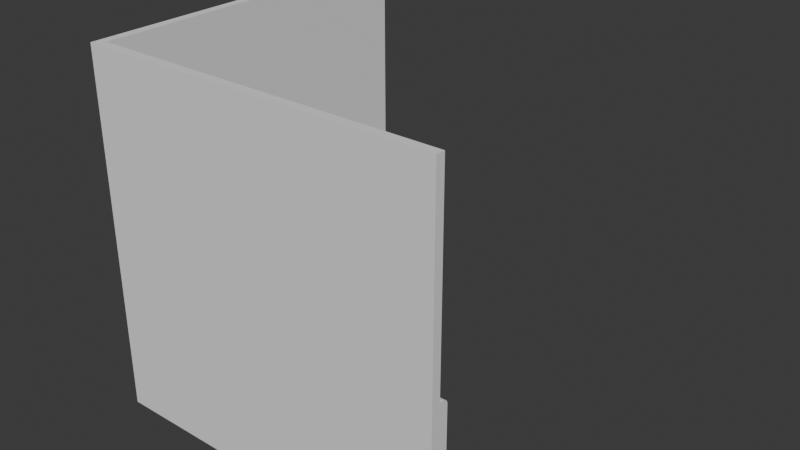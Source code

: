 # Source: FI-048_Overseer_Hallway_Invert_Sharp_Corner_Wall.blend  (saved by Blender 4.2.66; exported with 4.5.12 LTS)
import bpy
from mathutils import Matrix  # noqa: F401  (used for matrix-valued properties, if any)

bpy.ops.wm.read_factory_settings(use_empty=True)
scene = bpy.context.scene
scene.name = 'Scene'

# ---- collections
col_collection = bpy.data.collections.new('Collection'); scene.collection.children.link(col_collection)
col_export = bpy.data.collections.new('Export'); scene.collection.children.link(col_export)

# ---- world
world_world = bpy.data.worlds.new('World'); scene.world = world_world
world_world.use_nodes = True; world_world.node_tree.nodes.clear()
_N = world_world.node_tree.nodes; _L = world_world.node_tree.links
n0 = _N.new('ShaderNodeOutputWorld'); n0.name = 'World Output'; n0.location = (300, 300)
n1 = _N.new('ShaderNodeBackground'); n1.name = 'Background'; n1.location = (10, 300)
n1.inputs[0].default_value = (0.05088, 0.05088, 0.05088, 1.0)
_L.new(n1.outputs[0], n0.inputs[0])
n0.is_active_output = True
world_world.color = (0.05088, 0.05088, 0.05088)
world_world.sun_shadow_jitter_overblur = 0.0

# ---- meshes
me_cube_003 = bpy.data.meshes.new('Cube.003')
me_cube_003.from_pydata([(-1.0, -1.0, 0.0), (-1.0, -1.0, 2.0), (-1.0, 1.0, 0.0), (-1.0, 1.0, 2.0), (-0.95, 1.0, 0.0), (-0.95, 1.0, 2.0), (-1.0, -1.0, 0.9), (-1.0, 1.0, 0.9), (-0.95, 1.0, 0.9), (-1.0, 0.3333, 0.0), (-1.0, -0.3333, 0.0), (-1.0, -0.3333, 2.0), (-1.0, 0.3333, 2.0), (-0.95, -0.3333, 0.0), (-0.95, 0.3333, 0.0), (-0.95, 0.3333, 2.0), (-0.95, -0.3333, 2.0), (-0.95, 0.3333, 0.9), (-0.95, -0.3333, 0.9), (-1.0, -0.3333, 0.9), (-1.0, 0.3333, 0.9), (-1.0, 1.0, 0.1), (-0.95, 1.0, 0.1), (-1.0, -1.0, 0.1), (-1.0, -0.3333, 0.1), (-1.0, 0.3333, 0.1), (-0.95, 0.3333, 0.1), (-0.95, -0.3333, 0.1), (-0.95, 0.2667, 0.82), (-0.95, -0.2667, 0.82), (-0.95, 0.2667, 0.18), (-0.95, -0.2667, 0.18), (-0.95, 0.9333, 0.82), (-0.95, 0.4, 0.82), (-0.95, 0.9333, 0.18), (-0.95, 0.4, 0.18), (-0.95, -0.4, 0.82), (-0.9417, -0.9417, 0.82), (-0.9417, -0.9417, 0.18), (-0.95, -0.4, 0.18), (-0.9, 1.0, 0.1), (-0.9, 0.3333, 0.1), (-0.9, -0.3333, 0.1), (-0.875, 1.0, 0.1), (-0.875, 1.0, 0.0), (-0.875, 0.3333, 0.0), (-0.875, -0.3333, 0.0), (-0.875, 0.3333, 0.1), (-0.875, -0.3333, 0.1), (-0.9, -0.3333, 0.8703), (-0.9297, -0.3333, 0.9), (-0.9023, -0.3333, 0.8817), (-0.9087, -0.3333, 0.8913), (-0.9183, -0.3333, 0.8977), (-0.9297, 1.0, 0.9), (-0.9, 1.0, 0.8703), (-0.9183, 1.0, 0.8977), (-0.9087, 1.0, 0.8913), (-0.9023, 1.0, 0.8817), (-0.9297, 0.3333, 0.9), (-0.9, 0.3333, 0.8703), (-0.9183, 0.3333, 0.8977), (-0.9087, 0.3333, 0.8913), (-0.9023, 0.3333, 0.8817), (-0.9297, 0.2667, 0.82), (-0.9, 0.2934, 0.8521), (-0.9183, 0.2687, 0.8224), (-0.9087, 0.2745, 0.8294), (-0.9023, 0.2832, 0.8398), (-0.9, -0.2934, 0.8521), (-0.9297, -0.2667, 0.82), (-0.9023, -0.2832, 0.8398), (-0.9087, -0.2745, 0.8294), (-0.9183, -0.2687, 0.8224), (-0.9297, 0.2667, 0.18), (-0.9, 0.2934, 0.1479), (-0.9183, 0.2687, 0.1776), (-0.9087, 0.2745, 0.1706), (-0.9023, 0.2832, 0.1602), (-0.9, -0.2934, 0.1479), (-0.9297, -0.2667, 0.18), (-0.9023, -0.2832, 0.1602), (-0.9087, -0.2745, 0.1706), (-0.9183, -0.2687, 0.1776), (-0.9297, 0.9333, 0.82), (-0.9, 0.9601, 0.8521), (-0.9183, 0.9354, 0.8224), (-0.9087, 0.9412, 0.8294), (-0.9023, 0.9499, 0.8398), (-0.9, 0.3732, 0.8521), (-0.9297, 0.4, 0.82), (-0.9023, 0.3835, 0.8398), (-0.9087, 0.3922, 0.8294), (-0.9183, 0.398, 0.8224), (-0.9297, 0.9333, 0.18), (-0.9, 0.9601, 0.1479), (-0.9183, 0.9354, 0.1776), (-0.9087, 0.9412, 0.1706), (-0.9023, 0.9499, 0.1602), (-0.9, 0.3732, 0.1479), (-0.9297, 0.4, 0.18), (-0.9023, 0.3835, 0.1602), (-0.9087, 0.3922, 0.1706), (-0.9183, 0.398, 0.1776), (-0.9297, -0.4, 0.82), (-0.9, -0.3732, 0.8521), (-0.9183, -0.398, 0.8224), (-0.9087, -0.3922, 0.8294), (-0.9023, -0.3835, 0.8398), (-0.9297, -0.4, 0.18), (-0.9, -0.3732, 0.1479), (-0.9183, -0.398, 0.1776), (-0.9087, -0.3922, 0.1706), (-0.9023, -0.3835, 0.1602), (-0.95, -0.95, 2.0), (-0.95, -0.95, 0.9), (-0.95, -0.95, 0.0), (-0.95, -0.95, 0.1), (-0.875, -0.875, 0.0), (-0.875, -0.875, 0.1), (-0.9, -0.9, 0.8521), (-0.9023, -0.9023, 0.8398), (-0.9087, -0.9087, 0.8294), (-0.9183, -0.9183, 0.8224), (-0.9297, -0.9297, 0.82), (-0.9297, -0.9297, 0.18), (-0.9183, -0.9183, 0.1776), (-0.9087, -0.9087, 0.1706), (-0.9023, -0.9023, 0.1602), (-0.9, -0.9, 0.1479), (-0.9333, -0.9333, 0.82), (-0.9333, -0.9333, 0.18), (-0.9, -0.9, 0.1), (-0.9297, -0.9297, 0.9), (-0.9183, -0.9183, 0.8977), (-0.9087, -0.9087, 0.8913), (-0.9023, -0.9023, 0.8817), (-0.9, -0.9, 0.8703), (1.0, -1.0, 0.0), (1.0, -1.0, 2.0), (1.0, -0.95, 0.0), (1.0, -0.95, 2.0), (1.0, -1.0, 0.9), (1.0, -0.95, 0.9), (0.3333, -1.0, 0.0), (-0.3333, -1.0, 0.0), (-0.3333, -1.0, 2.0), (0.3333, -1.0, 2.0), (-0.3333, -0.95, 0.0), (0.3333, -0.95, 0.0), (0.3333, -0.95, 2.0), (-0.3333, -0.95, 2.0), (0.3333, -0.95, 0.9), (-0.3333, -0.95, 0.9), (-0.3333, -1.0, 0.9), (0.3333, -1.0, 0.9), (1.0, -1.0, 0.1), (1.0, -0.95, 0.1), (-0.3333, -1.0, 0.1), (0.3333, -1.0, 0.1), (0.3333, -0.95, 0.1), (-0.3333, -0.95, 0.1), (0.2667, -0.95, 0.82), (-0.2667, -0.95, 0.82), (0.2667, -0.95, 0.18), (-0.2667, -0.95, 0.18), (0.9333, -0.95, 0.82), (0.4, -0.95, 0.82), (0.9333, -0.95, 0.18), (0.4, -0.95, 0.18), (-0.4, -0.95, 0.82), (-0.4, -0.95, 0.18), (1.0, -0.9, 0.1), (0.3333, -0.9, 0.1), (-0.3333, -0.9, 0.1), (1.0, -0.875, 0.1), (1.0, -0.875, 0.0), (0.3333, -0.875, 0.0), (-0.3333, -0.875, 0.0), (0.3333, -0.875, 0.1), (-0.3333, -0.875, 0.1), (-0.3333, -0.9, 0.8703), (-0.3333, -0.9297, 0.9), (-0.3333, -0.9023, 0.8817), (-0.3333, -0.9087, 0.8913), (-0.3333, -0.9183, 0.8977), (1.0, -0.9297, 0.9), (1.0, -0.9, 0.8703), (1.0, -0.9183, 0.8977), (1.0, -0.9087, 0.8913), (1.0, -0.9023, 0.8817), (0.3333, -0.9297, 0.9), (0.3333, -0.9, 0.8703), (0.3333, -0.9183, 0.8977), (0.3333, -0.9087, 0.8913), (0.3333, -0.9023, 0.8817), (0.2667, -0.9297, 0.82), (0.2934, -0.9, 0.8521), (0.2687, -0.9183, 0.8224), (0.2745, -0.9087, 0.8294), (0.2832, -0.9023, 0.8398), (-0.2934, -0.9, 0.8521), (-0.2667, -0.9297, 0.82), (-0.2832, -0.9023, 0.8398), (-0.2745, -0.9087, 0.8294), (-0.2687, -0.9183, 0.8224), (0.2667, -0.9297, 0.18), (0.2934, -0.9, 0.1479), (0.2687, -0.9183, 0.1776), (0.2745, -0.9087, 0.1706), (0.2832, -0.9023, 0.1602), (-0.2934, -0.9, 0.1479), (-0.2667, -0.9297, 0.18), (-0.2832, -0.9023, 0.1602), (-0.2745, -0.9087, 0.1706), (-0.2687, -0.9183, 0.1776), (0.9333, -0.9297, 0.82), (0.9601, -0.9, 0.8521), (0.9354, -0.9183, 0.8224), (0.9412, -0.9087, 0.8294), (0.9499, -0.9023, 0.8398), (0.3732, -0.9, 0.8521), (0.4, -0.9297, 0.82), (0.3835, -0.9023, 0.8398), (0.3922, -0.9087, 0.8294), (0.398, -0.9183, 0.8224), (0.9333, -0.9297, 0.18), (0.9601, -0.9, 0.1479), (0.9354, -0.9183, 0.1776), (0.9412, -0.9087, 0.1706), (0.9499, -0.9023, 0.1602), (0.3732, -0.9, 0.1479), (0.4, -0.9297, 0.18), (0.3835, -0.9023, 0.1602), (0.3922, -0.9087, 0.1706), (0.398, -0.9183, 0.1776), (-0.4, -0.9297, 0.82), (-0.3732, -0.9, 0.8521), (-0.398, -0.9183, 0.8224), (-0.3922, -0.9087, 0.8294), (-0.3835, -0.9023, 0.8398), (-0.4, -0.9297, 0.18), (-0.3732, -0.9, 0.1479), (-0.398, -0.9183, 0.1776), (-0.3922, -0.9087, 0.1706), (-0.3835, -0.9023, 0.1602)], [], [(20, 12, 3, 7), (7, 3, 5, 8), (40, 55, 85, 95), (21, 7, 8, 22), (25, 20, 7, 21), (23, 6, 19, 24), (24, 19, 20, 25), (27, 26, 41, 42), (49, 42, 79, 69), (5, 3, 12, 15), (15, 12, 11, 16), (2, 4, 14, 9), (9, 14, 13, 10), (8, 5, 15, 17), (17, 15, 16, 18), (6, 1, 11, 19), (19, 11, 12, 20), (116, 13, 46, 118), (4, 22, 43, 44), (10, 24, 25, 9), (0, 23, 24, 10), (9, 25, 21, 2), (2, 21, 22, 4), (26, 27, 48, 47), (30, 28, 29, 31), (117, 27, 42, 132), (55, 60, 89, 85), (132, 42, 110, 129), (34, 32, 33, 35), (41, 40, 95, 99), (42, 41, 75, 79), (39, 36, 37, 38), (34, 35, 100, 94), (30, 31, 80, 74), (60, 41, 99, 89), (33, 32, 84, 90), (29, 28, 64, 70), (42, 49, 105, 110), (60, 49, 69, 65), (22, 8, 54, 56, 57, 58, 55, 40), (41, 60, 65, 75), (17, 18, 50, 59), (8, 17, 59, 54), (28, 30, 74, 64), (26, 22, 40, 41), (32, 34, 94, 84), (31, 29, 70, 80), (36, 39, 109, 104), (35, 33, 90, 100), (45, 47, 48, 46), (44, 43, 47, 45), (22, 26, 47, 43), (14, 4, 44, 45), (13, 14, 45, 46), (54, 59, 61, 56), (56, 61, 62, 57), (57, 62, 63, 58), (58, 63, 60, 55), (59, 50, 53, 61), (61, 53, 52, 62), (62, 52, 51, 63), (63, 51, 49, 60), (65, 69, 71, 68), (68, 71, 72, 67), (67, 72, 73, 66), (66, 73, 70, 64), (64, 74, 76, 66), (66, 76, 77, 67), (67, 77, 78, 68), (68, 78, 75, 65), (69, 79, 81, 71), (71, 81, 82, 72), (72, 82, 83, 73), (73, 83, 80, 70), (74, 80, 83, 76), (76, 83, 82, 77), (77, 82, 81, 78), (78, 81, 79, 75), (85, 89, 91, 88), (88, 91, 92, 87), (87, 92, 93, 86), (86, 93, 90, 84), (84, 94, 96, 86), (86, 96, 97, 87), (87, 97, 98, 88), (88, 98, 95, 85), (89, 99, 101, 91), (91, 101, 102, 92), (92, 102, 103, 93), (93, 103, 100, 90), (94, 100, 103, 96), (96, 103, 102, 97), (97, 102, 101, 98), (98, 101, 99, 95), (104, 109, 111, 106), (106, 111, 112, 107), (107, 112, 113, 108), (108, 113, 110, 105), (51, 136, 137, 49), (52, 135, 136, 51), (53, 134, 135, 52), (50, 133, 134, 53), (38, 37, 130, 131), (113, 128, 129, 110), (112, 127, 128, 113), (111, 126, 127, 112), (39, 38, 131, 125, 109), (109, 125, 126, 111), (37, 36, 104, 124, 130), (106, 123, 124, 104), (107, 122, 123, 106), (108, 121, 122, 107), (49, 137, 120, 105), (105, 120, 121, 108), (46, 48, 119, 118), (27, 117, 119, 48), (18, 115, 133, 50), (18, 16, 114, 115), (16, 11, 1, 114), (10, 13, 116, 0), (155, 142, 139, 147), (142, 143, 141, 139), (172, 227, 217, 187), (156, 157, 143, 142), (159, 156, 142, 155), (23, 158, 154, 6), (158, 159, 155, 154), (161, 174, 173, 160), (181, 201, 211, 174), (141, 150, 147, 139), (150, 151, 146, 147), (138, 144, 149, 140), (144, 145, 148, 149), (143, 152, 150, 141), (152, 153, 151, 150), (6, 154, 146, 1), (154, 155, 147, 146), (116, 118, 178, 148), (140, 176, 175, 157), (145, 144, 159, 158), (0, 145, 158, 23), (144, 138, 156, 159), (138, 140, 157, 156), (160, 179, 180, 161), (164, 165, 163, 162), (117, 132, 174, 161), (187, 217, 221, 192), (132, 129, 242, 174), (168, 169, 167, 166), (173, 231, 227, 172), (174, 211, 207, 173), (171, 38, 37, 170), (168, 226, 232, 169), (164, 206, 212, 165), (192, 221, 231, 173), (167, 222, 216, 166), (163, 202, 196, 162), (174, 242, 237, 181), (192, 197, 201, 181), (157, 172, 187, 190, 189, 188, 186, 143), (173, 207, 197, 192), (152, 191, 182, 153), (143, 186, 191, 152), (162, 196, 206, 164), (160, 173, 172, 157), (166, 216, 226, 168), (165, 212, 202, 163), (170, 236, 241, 171), (169, 232, 222, 167), (177, 178, 180, 179), (176, 177, 179, 175), (157, 175, 179, 160), (149, 177, 176, 140), (148, 178, 177, 149), (186, 188, 193, 191), (188, 189, 194, 193), (189, 190, 195, 194), (190, 187, 192, 195), (191, 193, 185, 182), (193, 194, 184, 185), (194, 195, 183, 184), (195, 192, 181, 183), (197, 200, 203, 201), (200, 199, 204, 203), (199, 198, 205, 204), (198, 196, 202, 205), (196, 198, 208, 206), (198, 199, 209, 208), (199, 200, 210, 209), (200, 197, 207, 210), (201, 203, 213, 211), (203, 204, 214, 213), (204, 205, 215, 214), (205, 202, 212, 215), (206, 208, 215, 212), (208, 209, 214, 215), (209, 210, 213, 214), (210, 207, 211, 213), (217, 220, 223, 221), (220, 219, 224, 223), (219, 218, 225, 224), (218, 216, 222, 225), (216, 218, 228, 226), (218, 219, 229, 228), (219, 220, 230, 229), (220, 217, 227, 230), (221, 223, 233, 231), (223, 224, 234, 233), (224, 225, 235, 234), (225, 222, 232, 235), (226, 228, 235, 232), (228, 229, 234, 235), (229, 230, 233, 234), (230, 227, 231, 233), (236, 238, 243, 241), (238, 239, 244, 243), (239, 240, 245, 244), (240, 237, 242, 245), (183, 181, 137, 136), (184, 183, 136, 135), (185, 184, 135, 134), (182, 185, 134, 133), (245, 242, 129, 128), (244, 245, 128, 127), (243, 244, 127, 126), (171, 241, 125, 131, 38), (241, 243, 126, 125), (37, 130, 124, 236, 170), (238, 236, 124, 123), (239, 238, 123, 122), (240, 239, 122, 121), (181, 237, 120, 137), (237, 240, 121, 120), (178, 118, 119, 180), (161, 180, 119, 117), (153, 182, 133, 115), (153, 115, 114, 151), (151, 114, 1, 146), (145, 0, 116, 148)])
_uv = me_cube_003.uv_layers.new(name='UVMap')
_uv.uv.foreach_set('vector', [0.4875, 0.1667, 0.625, 0.1667, 0.625, 0.25, 0.4875, 0.25, 0.4875, 0.25, 0.625, 0.25, 0.625, 0.5, 0.4875, 0.5, 0.3875, 0.5, 0.4875, 0.5, 0.4875, 0.5, 0.3875, 0.5, 0.3875, 0.25, 0.4875, 0.25, 0.4875, 0.5, 0.3875, 0.5, 0.3875, 0.1667, 0.4875, 0.1667, 0.4875, 0.25, 0.3875, 0.25, 0.3875, 0.0, 0.4875, 0.0, 0.4875, 0.08333, 0.3875, 0.08333, 0.3875, 0.08333, 0.4875, 0.08333, 0.4875, 0.1667, 0.3875, 0.1667, 0.3875, 0.6667, 0.3875, 0.5833, 0.3875, 0.5833, 0.3875, 0.6667, 0.4838, 0.6667, 0.3875, 0.6667, 0.3875, 0.6667, 0.4875, 0.6667, 0.625, 0.5, 0.875, 0.5, 0.875, 0.5833, 0.625, 0.5833, 0.625, 0.5833, 0.875, 0.5833, 0.875, 0.6667, 0.625, 0.6667, 0.125, 0.5, 0.375, 0.5, 0.375, 0.5833, 0.125, 0.5833, 0.125, 0.5833, 0.375, 0.5833, 0.375, 0.6667, 0.125, 0.6667, 0.4875, 0.5, 0.625, 0.5, 0.625, 0.5833, 0.4875, 0.5833, 0.4875, 0.5833, 0.625, 0.5833, 0.625, 0.6667, 0.4875, 0.6667, 0.4875, 0.0, 0.625, 0.0, 0.625, 0.08333, 0.4875, 0.08333, 0.4875, 0.08333, 0.625, 0.08333, 0.625, 0.1667, 0.4875, 0.1667, 0.375, 0.7438, 0.375, 0.6667, 0.375, 0.6667, 0.375, 0.7344, 0.375, 0.5, 0.3875, 0.5, 0.3875, 0.5, 0.375, 0.5, 0.375, 0.08333, 0.3875, 0.08333, 0.3875, 0.1667, 0.375, 0.1667, 0.375, 0.0, 0.3875, 0.0, 0.3875, 0.08333, 0.375, 0.08333, 0.375, 0.1667, 0.3875, 0.1667, 0.3875, 0.25, 0.375, 0.25, 0.375, 0.25, 0.3875, 0.25, 0.3875, 0.5, 0.375, 0.5, 0.3875, 0.5833, 0.3875, 0.6667, 0.3875, 0.6667, 0.3875, 0.5833, 0.3875, 0.5833, 0.4875, 0.5833, 0.4875, 0.6667, 0.3875, 0.6667, 0.3875, 0.7438, 0.3875, 0.6667, 0.3875, 0.6667, 0.3875, 0.7375, 0.4875, 0.5, 0.4875, 0.5866, 0.4875, 0.5833, 0.4875, 0.5, 0.3875, 0.7375, 0.3875, 0.6667, 0.3875, 0.6667, 0.3875, 0.7415, 0.3875, 0.5, 0.4875, 0.5, 0.4875, 0.5833, 0.3875, 0.5833, 0.3875, 0.5833, 0.3875, 0.5, 0.3875, 0.5, 0.3875, 0.5833, 0.3875, 0.6667, 0.3875, 0.5833, 0.3875, 0.5833, 0.3875, 0.6667, 0.3875, 0.6667, 0.4875, 0.6667, 0.4875, 0.75, 0.3875, 0.75, 0.3875, 0.5, 0.3875, 0.5833, 0.3875, 0.5833, 0.3875, 0.5, 0.3875, 0.5833, 0.3875, 0.6667, 0.3875, 0.6667, 0.3875, 0.5833, 0.4838, 0.5833, 0.3875, 0.5833, 0.3875, 0.5833, 0.4875, 0.5833, 0.4875, 0.5833, 0.4875, 0.5, 0.4875, 0.5, 0.4875, 0.5833, 0.4875, 0.6667, 0.4875, 0.5833, 0.4875, 0.5833, 0.4875, 0.6667, 0.3875, 0.6667, 0.4838, 0.6667, 0.4875, 0.6667, 0.3875, 0.6667, 0.4875, 0.5801, 0.4875, 0.6699, 0.4875, 0.6667, 0.4875, 0.5833, 0.3875, 0.5, 0.4875, 0.5, 0.4875, 0.5, 0.4875, 0.5002, 0.4875, 0.5009, 0.4875, 0.5, 0.4838, 0.5, 0.3875, 0.5, 0.3875, 0.5833, 0.4838, 0.5833, 0.4875, 0.5833, 0.3875, 0.5833, 0.4875, 0.5833, 0.4875, 0.6667, 0.4875, 0.6667, 0.4875, 0.5833, 0.4875, 0.5, 0.4875, 0.5833, 0.4875, 0.5833, 0.4875, 0.5, 0.4875, 0.5833, 0.3875, 0.5833, 0.3875, 0.5833, 0.4875, 0.5833, 0.3875, 0.5833, 0.3875, 0.5, 0.3875, 0.5, 0.3875, 0.5833, 0.4875, 0.5, 0.3875, 0.5, 0.3875, 0.5, 0.4875, 0.5, 0.3875, 0.6667, 0.4875, 0.6667, 0.4875, 0.6667, 0.3875, 0.6667, 0.4875, 0.6667, 0.3875, 0.6667, 0.3875, 0.6667, 0.4875, 0.6667, 0.3875, 0.5833, 0.4875, 0.5833, 0.4875, 0.5833, 0.3875, 0.5833, 0.375, 0.5833, 0.3875, 0.5833, 0.3875, 0.6667, 0.375, 0.6667, 0.375, 0.5, 0.3875, 0.5, 0.3875, 0.5833, 0.375, 0.5833, 0.3875, 0.5, 0.3875, 0.5833, 0.3875, 0.5833, 0.3875, 0.5, 0.375, 0.5833, 0.375, 0.5, 0.375, 0.5, 0.375, 0.5833, 0.375, 0.6667, 0.375, 0.5833, 0.375, 0.5833, 0.375, 0.6667, 0.4875, 0.5, 0.4875, 0.5833, 0.4875, 0.5833, 0.4875, 0.5002, 0.4875, 0.5002, 0.4875, 0.5833, 0.4875, 0.5833, 0.4875, 0.5009, 0.4875, 0.5009, 0.4875, 0.5833, 0.4875, 0.5833, 0.4875, 0.5, 0.4875, 0.5, 0.4875, 0.5833, 0.4875, 0.5866, 0.4875, 0.5, 0.4875, 0.5833, 0.4875, 0.6667, 0.4875, 0.6667, 0.4875, 0.5833, 0.4875, 0.5833, 0.4875, 0.6667, 0.4875, 0.6667, 0.4875, 0.5833, 0.4875, 0.5833, 0.4875, 0.6667, 0.4875, 0.6667, 0.4875, 0.5833, 0.4875, 0.5833, 0.4875, 0.6667, 0.4875, 0.6699, 0.4875, 0.5801, 0.4875, 0.5833, 0.4875, 0.6667, 0.4875, 0.6667, 0.4875, 0.5833, 0.4875, 0.5833, 0.4875, 0.6667, 0.4875, 0.6667, 0.4875, 0.5833, 0.4875, 0.5833, 0.4875, 0.6667, 0.4877, 0.6668, 0.4877, 0.5832, 0.4877, 0.5832, 0.4877, 0.6668, 0.4875, 0.6667, 0.4875, 0.5833, 0.4875, 0.5833, 0.3875, 0.5833, 0.3873, 0.5832, 0.4877, 0.5832, 0.4877, 0.5832, 0.3873, 0.5832, 0.3875, 0.5833, 0.4875, 0.5833, 0.4875, 0.5833, 0.3875, 0.5833, 0.3875, 0.5833, 0.4875, 0.5833, 0.4875, 0.5833, 0.3875, 0.5833, 0.3875, 0.5833, 0.4875, 0.5833, 0.4875, 0.6667, 0.3875, 0.6667, 0.3875, 0.6667, 0.4875, 0.6667, 0.4875, 0.6667, 0.3875, 0.6667, 0.3875, 0.6667, 0.4875, 0.6667, 0.4875, 0.6667, 0.3875, 0.6667, 0.3873, 0.6668, 0.4877, 0.6668, 0.4877, 0.6668, 0.3873, 0.6668, 0.3875, 0.6667, 0.4875, 0.6667, 0.3875, 0.5833, 0.3875, 0.6667, 0.3873, 0.6668, 0.3873, 0.5832, 0.3873, 0.5832, 0.3873, 0.6668, 0.3875, 0.6667, 0.3875, 0.5833, 0.3875, 0.5833, 0.3875, 0.6667, 0.3875, 0.6667, 0.3875, 0.5833, 0.3875, 0.5833, 0.3875, 0.6667, 0.3875, 0.6667, 0.3875, 0.5833, 0.4875, 0.5, 0.4875, 0.5833, 0.4875, 0.5833, 0.4875, 0.5, 0.4875, 0.5, 0.4875, 0.5833, 0.4875, 0.5833, 0.4875, 0.5, 0.4875, 0.5, 0.4875, 0.5833, 0.4877, 0.5835, 0.4877, 0.4998, 0.4877, 0.4998, 0.4877, 0.5835, 0.4875, 0.5833, 0.4875, 0.5, 0.4875, 0.5, 0.3875, 0.5, 0.3873, 0.4998, 0.4877, 0.4998, 0.4877, 0.4998, 0.3873, 0.4998, 0.3875, 0.5, 0.4875, 0.5, 0.4875, 0.5, 0.3875, 0.5, 0.3875, 0.5, 0.4875, 0.5, 0.4875, 0.5, 0.3875, 0.5, 0.3875, 0.5, 0.4875, 0.5, 0.4875, 0.5833, 0.3875, 0.5833, 0.3875, 0.5833, 0.4875, 0.5833, 0.4875, 0.5833, 0.3875, 0.5833, 0.3875, 0.5833, 0.4875, 0.5833, 0.4875, 0.5833, 0.3875, 0.5833, 0.3873, 0.5835, 0.4877, 0.5835, 0.4877, 0.5835, 0.3873, 0.5835, 0.3875, 0.5833, 0.4875, 0.5833, 0.3875, 0.5, 0.3875, 0.5833, 0.3873, 0.5835, 0.3873, 0.4998, 0.3873, 0.4998, 0.3873, 0.5835, 0.3875, 0.5833, 0.3875, 0.5, 0.3875, 0.5, 0.3875, 0.5833, 0.3875, 0.5833, 0.3875, 0.5, 0.3875, 0.5, 0.3875, 0.5833, 0.3875, 0.5833, 0.3875, 0.5, 0.4875, 0.6667, 0.3875, 0.6667, 0.3873, 0.6665, 0.4877, 0.6665, 0.4877, 0.6665, 0.3873, 0.6665, 0.3875, 0.6667, 0.4875, 0.6667, 0.4875, 0.6667, 0.3875, 0.6667, 0.3875, 0.6667, 0.4875, 0.6667, 0.4875, 0.6667, 0.3875, 0.6667, 0.3875, 0.6667, 0.4875, 0.6667, 0.4875, 0.6667, 0.4875, 0.7378, 0.4875, 0.737, 0.4875, 0.6634, 0.4875, 0.6667, 0.4875, 0.7378, 0.4875, 0.7378, 0.4875, 0.6667, 0.4875, 0.6667, 0.4875, 0.7396, 0.4875, 0.7378, 0.4875, 0.6667, 0.4875, 0.6667, 0.4875, 0.7412, 0.4875, 0.7396, 0.4875, 0.6667, 0.3875, 0.75, 0.4875, 0.75, 0.4875, 0.75, 0.3875, 0.75, 0.3875, 0.6667, 0.3875, 0.743, 0.3875, 0.7415, 0.3875, 0.6667, 0.3875, 0.6667, 0.3875, 0.7451, 0.3875, 0.743, 0.3875, 0.6667, 0.3873, 0.6665, 0.3873, 0.7475, 0.3875, 0.7451, 0.3875, 0.6667, 0.3875, 0.6667, 0.3875, 0.75, 0.3875, 0.75, 0.3875, 0.7494, 0.3875, 0.6667, 0.3875, 0.6667, 0.3875, 0.7494, 0.3873, 0.7475, 0.3873, 0.6665, 0.4875, 0.75, 0.4875, 0.6667, 0.4875, 0.6667, 0.4875, 0.7494, 0.4875, 0.75, 0.4877, 0.6665, 0.4877, 0.7475, 0.4875, 0.7494, 0.4875, 0.6667, 0.4875, 0.6667, 0.4875, 0.7451, 0.4877, 0.7475, 0.4877, 0.6665, 0.4875, 0.6667, 0.4875, 0.743, 0.4875, 0.7451, 0.4875, 0.6667, 0.4875, 0.6634, 0.4875, 0.737, 0.4875, 0.7415, 0.4875, 0.6667, 0.4875, 0.6667, 0.4875, 0.7415, 0.4875, 0.743, 0.4875, 0.6667, 0.375, 0.6667, 0.3875, 0.6667, 0.3875, 0.7344, 0.375, 0.7344, 0.3875, 0.6667, 0.3875, 0.7438, 0.3875, 0.7344, 0.3875, 0.6667, 0.4875, 0.6667, 0.4875, 0.7438, 0.4875, 0.7412, 0.4875, 0.6667, 0.4875, 0.6667, 0.625, 0.6667, 0.625, 0.7438, 0.4875, 0.7438, 0.625, 0.6667, 0.875, 0.6667, 0.875, 0.75, 0.625, 0.7438, 0.125, 0.6667, 0.375, 0.6667, 0.375, 0.7438, 0.125, 0.75, 0.4875, 0.1667, 0.4875, 0.25, 0.625, 0.25, 0.625, 0.1667, 0.4875, 0.25, 0.4875, 0.5, 0.625, 0.5, 0.625, 0.25, 0.3875, 0.5, 0.3875, 0.5, 0.4875, 0.5, 0.4875, 0.5, 0.3875, 0.25, 0.3875, 0.5, 0.4875, 0.5, 0.4875, 0.25, 0.3875, 0.1667, 0.3875, 0.25, 0.4875, 0.25, 0.4875, 0.1667, 0.3875, 0.0, 0.3875, 0.08333, 0.4875, 0.08333, 0.4875, 0.0, 0.3875, 0.08333, 0.3875, 0.1667, 0.4875, 0.1667, 0.4875, 0.08333, 0.3875, 0.6667, 0.3875, 0.6667, 0.3875, 0.5833, 0.3875, 0.5833, 0.4838, 0.6667, 0.4875, 0.6667, 0.3875, 0.6667, 0.3875, 0.6667, 0.625, 0.5, 0.625, 0.5833, 0.875, 0.5833, 0.875, 0.5, 0.625, 0.5833, 0.625, 0.6667, 0.875, 0.6667, 0.875, 0.5833, 0.125, 0.5, 0.125, 0.5833, 0.375, 0.5833, 0.375, 0.5, 0.125, 0.5833, 0.125, 0.6667, 0.375, 0.6667, 0.375, 0.5833, 0.4875, 0.5, 0.4875, 0.5833, 0.625, 0.5833, 0.625, 0.5, 0.4875, 0.5833, 0.4875, 0.6667, 0.625, 0.6667, 0.625, 0.5833, 0.4875, 0.0, 0.4875, 0.08333, 0.625, 0.08333, 0.625, 0.0, 0.4875, 0.08333, 0.4875, 0.1667, 0.625, 0.1667, 0.625, 0.08333, 0.375, 0.7438, 0.375, 0.7344, 0.375, 0.6667, 0.375, 0.6667, 0.375, 0.5, 0.375, 0.5, 0.3875, 0.5, 0.3875, 0.5, 0.375, 0.08333, 0.375, 0.1667, 0.3875, 0.1667, 0.3875, 0.08333, 0.375, 0.0, 0.375, 0.08333, 0.3875, 0.08333, 0.3875, 0.0, 0.375, 0.1667, 0.375, 0.25, 0.3875, 0.25, 0.3875, 0.1667, 0.375, 0.25, 0.375, 0.5, 0.3875, 0.5, 0.3875, 0.25, 0.3875, 0.5833, 0.3875, 0.5833, 0.3875, 0.6667, 0.3875, 0.6667, 0.3875, 0.5833, 0.3875, 0.6667, 0.4875, 0.6667, 0.4875, 0.5833, 0.3875, 0.7438, 0.3875, 0.7375, 0.3875, 0.6667, 0.3875, 0.6667, 0.4875, 0.5, 0.4875, 0.5, 0.4875, 0.5833, 0.4875, 0.5866, 0.3875, 0.7375, 0.3875, 0.7415, 0.3875, 0.6667, 0.3875, 0.6667, 0.3875, 0.5, 0.3875, 0.5833, 0.4875, 0.5833, 0.4875, 0.5, 0.3875, 0.5833, 0.3875, 0.5833, 0.3875, 0.5, 0.3875, 0.5, 0.3875, 0.6667, 0.3875, 0.6667, 0.3875, 0.5833, 0.3875, 0.5833, 0.3875, 0.6667, 0.3875, 0.75, 0.4875, 0.75, 0.4875, 0.6667, 0.3875, 0.5, 0.3875, 0.5, 0.3875, 0.5833, 0.3875, 0.5833, 0.3875, 0.5833, 0.3875, 0.5833, 0.3875, 0.6667, 0.3875, 0.6667, 0.4838, 0.5833, 0.4875, 0.5833, 0.3875, 0.5833, 0.3875, 0.5833, 0.4875, 0.5833, 0.4875, 0.5833, 0.4875, 0.5, 0.4875, 0.5, 0.4875, 0.6667, 0.4875, 0.6667, 0.4875, 0.5833, 0.4875, 0.5833, 0.3875, 0.6667, 0.3875, 0.6667, 0.4875, 0.6667, 0.4838, 0.6667, 0.4875, 0.5801, 0.4875, 0.5833, 0.4875, 0.6667, 0.4875, 0.6699, 0.3875, 0.5, 0.3875, 0.5, 0.4838, 0.5, 0.4875, 0.5, 0.4875, 0.5009, 0.4875, 0.5002, 0.4875, 0.5, 0.4875, 0.5, 0.3875, 0.5833, 0.3875, 0.5833, 0.4875, 0.5833, 0.4838, 0.5833, 0.4875, 0.5833, 0.4875, 0.5833, 0.4875, 0.6667, 0.4875, 0.6667, 0.4875, 0.5, 0.4875, 0.5, 0.4875, 0.5833, 0.4875, 0.5833, 0.4875, 0.5833, 0.4875, 0.5833, 0.3875, 0.5833, 0.3875, 0.5833, 0.3875, 0.5833, 0.3875, 0.5833, 0.3875, 0.5, 0.3875, 0.5, 0.4875, 0.5, 0.4875, 0.5, 0.3875, 0.5, 0.3875, 0.5, 0.3875, 0.6667, 0.3875, 0.6667, 0.4875, 0.6667, 0.4875, 0.6667, 0.4875, 0.6667, 0.4875, 0.6667, 0.3875, 0.6667, 0.3875, 0.6667, 0.3875, 0.5833, 0.3875, 0.5833, 0.4875, 0.5833, 0.4875, 0.5833, 0.375, 0.5833, 0.375, 0.6667, 0.3875, 0.6667, 0.3875, 0.5833, 0.375, 0.5, 0.375, 0.5833, 0.3875, 0.5833, 0.3875, 0.5, 0.3875, 0.5, 0.3875, 0.5, 0.3875, 0.5833, 0.3875, 0.5833, 0.375, 0.5833, 0.375, 0.5833, 0.375, 0.5, 0.375, 0.5, 0.375, 0.6667, 0.375, 0.6667, 0.375, 0.5833, 0.375, 0.5833, 0.4875, 0.5, 0.4875, 0.5002, 0.4875, 0.5833, 0.4875, 0.5833, 0.4875, 0.5002, 0.4875, 0.5009, 0.4875, 0.5833, 0.4875, 0.5833, 0.4875, 0.5009, 0.4875, 0.5, 0.4875, 0.5833, 0.4875, 0.5833, 0.4875, 0.5, 0.4875, 0.5, 0.4875, 0.5866, 0.4875, 0.5833, 0.4875, 0.5833, 0.4875, 0.5833, 0.4875, 0.6667, 0.4875, 0.6667, 0.4875, 0.5833, 0.4875, 0.5833, 0.4875, 0.6667, 0.4875, 0.6667, 0.4875, 0.5833, 0.4875, 0.5833, 0.4875, 0.6667, 0.4875, 0.6667, 0.4875, 0.5833, 0.4875, 0.5801, 0.4875, 0.6699, 0.4875, 0.6667, 0.4875, 0.5833, 0.4875, 0.5833, 0.4875, 0.6667, 0.4875, 0.6667, 0.4875, 0.5833, 0.4875, 0.5833, 0.4875, 0.6667, 0.4875, 0.6667, 0.4875, 0.5833, 0.4877, 0.5832, 0.4877, 0.6668, 0.4875, 0.6667, 0.4877, 0.5832, 0.4875, 0.5833, 0.4875, 0.6667, 0.4877, 0.6668, 0.4875, 0.5833, 0.4877, 0.5832, 0.3873, 0.5832, 0.3875, 0.5833, 0.4877, 0.5832, 0.4875, 0.5833, 0.3875, 0.5833, 0.3873, 0.5832, 0.4875, 0.5833, 0.4875, 0.5833, 0.3875, 0.5833, 0.3875, 0.5833, 0.4875, 0.5833, 0.4875, 0.5833, 0.3875, 0.5833, 0.3875, 0.5833, 0.4875, 0.6667, 0.4875, 0.6667, 0.3875, 0.6667, 0.3875, 0.6667, 0.4875, 0.6667, 0.4875, 0.6667, 0.3875, 0.6667, 0.3875, 0.6667, 0.4875, 0.6667, 0.4877, 0.6668, 0.3873, 0.6668, 0.3875, 0.6667, 0.4877, 0.6668, 0.4875, 0.6667, 0.3875, 0.6667, 0.3873, 0.6668, 0.3875, 0.5833, 0.3873, 0.5832, 0.3873, 0.6668, 0.3875, 0.6667, 0.3873, 0.5832, 0.3875, 0.5833, 0.3875, 0.6667, 0.3873, 0.6668, 0.3875, 0.5833, 0.3875, 0.5833, 0.3875, 0.6667, 0.3875, 0.6667, 0.3875, 0.5833, 0.3875, 0.5833, 0.3875, 0.6667, 0.3875, 0.6667, 0.4875, 0.5, 0.4875, 0.5, 0.4875, 0.5833, 0.4875, 0.5833, 0.4875, 0.5, 0.4875, 0.5, 0.4875, 0.5833, 0.4875, 0.5833, 0.4875, 0.5, 0.4877, 0.4998, 0.4877, 0.5835, 0.4875, 0.5833, 0.4877, 0.4998, 0.4875, 0.5, 0.4875, 0.5833, 0.4877, 0.5835, 0.4875, 0.5, 0.4877, 0.4998, 0.3873, 0.4998, 0.3875, 0.5, 0.4877, 0.4998, 0.4875, 0.5, 0.3875, 0.5, 0.3873, 0.4998, 0.4875, 0.5, 0.4875, 0.5, 0.3875, 0.5, 0.3875, 0.5, 0.4875, 0.5, 0.4875, 0.5, 0.3875, 0.5, 0.3875, 0.5, 0.4875, 0.5833, 0.4875, 0.5833, 0.3875, 0.5833, 0.3875, 0.5833, 0.4875, 0.5833, 0.4875, 0.5833, 0.3875, 0.5833, 0.3875, 0.5833, 0.4875, 0.5833, 0.4877, 0.5835, 0.3873, 0.5835, 0.3875, 0.5833, 0.4877, 0.5835, 0.4875, 0.5833, 0.3875, 0.5833, 0.3873, 0.5835, 0.3875, 0.5, 0.3873, 0.4998, 0.3873, 0.5835, 0.3875, 0.5833, 0.3873, 0.4998, 0.3875, 0.5, 0.3875, 0.5833, 0.3873, 0.5835, 0.3875, 0.5, 0.3875, 0.5, 0.3875, 0.5833, 0.3875, 0.5833, 0.3875, 0.5, 0.3875, 0.5, 0.3875, 0.5833, 0.3875, 0.5833, 0.4875, 0.6667, 0.4877, 0.6665, 0.3873, 0.6665, 0.3875, 0.6667, 0.4877, 0.6665, 0.4875, 0.6667, 0.3875, 0.6667, 0.3873, 0.6665, 0.4875, 0.6667, 0.4875, 0.6667, 0.3875, 0.6667, 0.3875, 0.6667, 0.4875, 0.6667, 0.4875, 0.6667, 0.3875, 0.6667, 0.3875, 0.6667, 0.4875, 0.6667, 0.4875, 0.6634, 0.4875, 0.737, 0.4875, 0.7378, 0.4875, 0.6667, 0.4875, 0.6667, 0.4875, 0.7378, 0.4875, 0.7378, 0.4875, 0.6667, 0.4875, 0.6667, 0.4875, 0.7378, 0.4875, 0.7396, 0.4875, 0.6667, 0.4875, 0.6667, 0.4875, 0.7396, 0.4875, 0.7412, 0.3875, 0.6667, 0.3875, 0.6667, 0.3875, 0.7415, 0.3875, 0.743, 0.3875, 0.6667, 0.3875, 0.6667, 0.3875, 0.743, 0.3875, 0.7451, 0.3873, 0.6665, 0.3875, 0.6667, 0.3875, 0.7451, 0.3873, 0.7475, 0.3875, 0.6667, 0.3875, 0.6667, 0.3875, 0.7494, 0.3875, 0.75, 0.3875, 0.75, 0.3875, 0.6667, 0.3873, 0.6665, 0.3873, 0.7475, 0.3875, 0.7494, 0.4875, 0.75, 0.4875, 0.75, 0.4875, 0.7494, 0.4875, 0.6667, 0.4875, 0.6667, 0.4877, 0.6665, 0.4875, 0.6667, 0.4875, 0.7494, 0.4877, 0.7475, 0.4875, 0.6667, 0.4877, 0.6665, 0.4877, 0.7475, 0.4875, 0.7451, 0.4875, 0.6667, 0.4875, 0.6667, 0.4875, 0.7451, 0.4875, 0.743, 0.4875, 0.6634, 0.4875, 0.6667, 0.4875, 0.7415, 0.4875, 0.737, 0.4875, 0.6667, 0.4875, 0.6667, 0.4875, 0.743, 0.4875, 0.7415, 0.375, 0.6667, 0.375, 0.7344, 0.3875, 0.7344, 0.3875, 0.6667, 0.3875, 0.6667, 0.3875, 0.6667, 0.3875, 0.7344, 0.3875, 0.7438, 0.4875, 0.6667, 0.4875, 0.6667, 0.4875, 0.7412, 0.4875, 0.7438, 0.4875, 0.6667, 0.4875, 0.7438, 0.625, 0.7438, 0.625, 0.6667, 0.625, 0.6667, 0.625, 0.7438, 0.875, 0.75, 0.875, 0.6667, 0.125, 0.6667, 0.125, 0.75, 0.375, 0.7438, 0.375, 0.6667])
me_cube_003.update()

# ---- objects
ob_fi_048_overseer_hallway_invert_sharp_corner = bpy.data.objects.new('FI-048 Overseer Hallway Invert Sharp Corner', me_cube_003)

# ---- transforms, parenting, visibility, modifiers, constraints
ob_fi_048_overseer_hallway_invert_sharp_corner.location = (0.0, 0.0, 0.0)
_m = ob_fi_048_overseer_hallway_invert_sharp_corner.modifiers.new('Bevel', 'BEVEL')
_m.width = 0.0303
_m.width_pct = 0.0303
_m.segments = 20
_m.limit_method = 'WEIGHT'
_m.profile_type = 'CUSTOM'

# ---- collection membership
col_export.objects.link(ob_fi_048_overseer_hallway_invert_sharp_corner)

# ---- scene / render settings (as saved in the file)
scene.frame_start = 1; scene.frame_end = 250; scene.frame_set(1)
scene.render.engine = 'BLENDER_EEVEE_NEXT'
bpy.context.view_layer.update()

# ---- added for rendering (the .blend has no active camera and no usable light): camera, sun
cam_auto = bpy.data.cameras.new('AutoCamera')
cam_auto.lens = 50.0
cam_auto.sensor_width = 36.0
cam_auto.clip_end = 1000.0
ob_auto_camera = bpy.data.objects.new('AutoCamera', cam_auto)
scene.collection.objects.link(ob_auto_camera)
ob_auto_camera.location = (3.20507, -3.84609, 3.56406)
ob_auto_camera.rotation_euler = (1.09748, -7.21219e-08, 0.694738)
scene.camera = ob_auto_camera
light_auto_sun = bpy.data.lights.new('AutoSun', 'SUN')
light_auto_sun.energy = 3.0
light_auto_sun.angle = 0.0523599
ob_auto_sun = bpy.data.objects.new('AutoSun', light_auto_sun)
scene.collection.objects.link(ob_auto_sun)
ob_auto_sun.rotation_euler = (0.872665, 0.174533, 0.523599)
bpy.context.view_layer.update()

